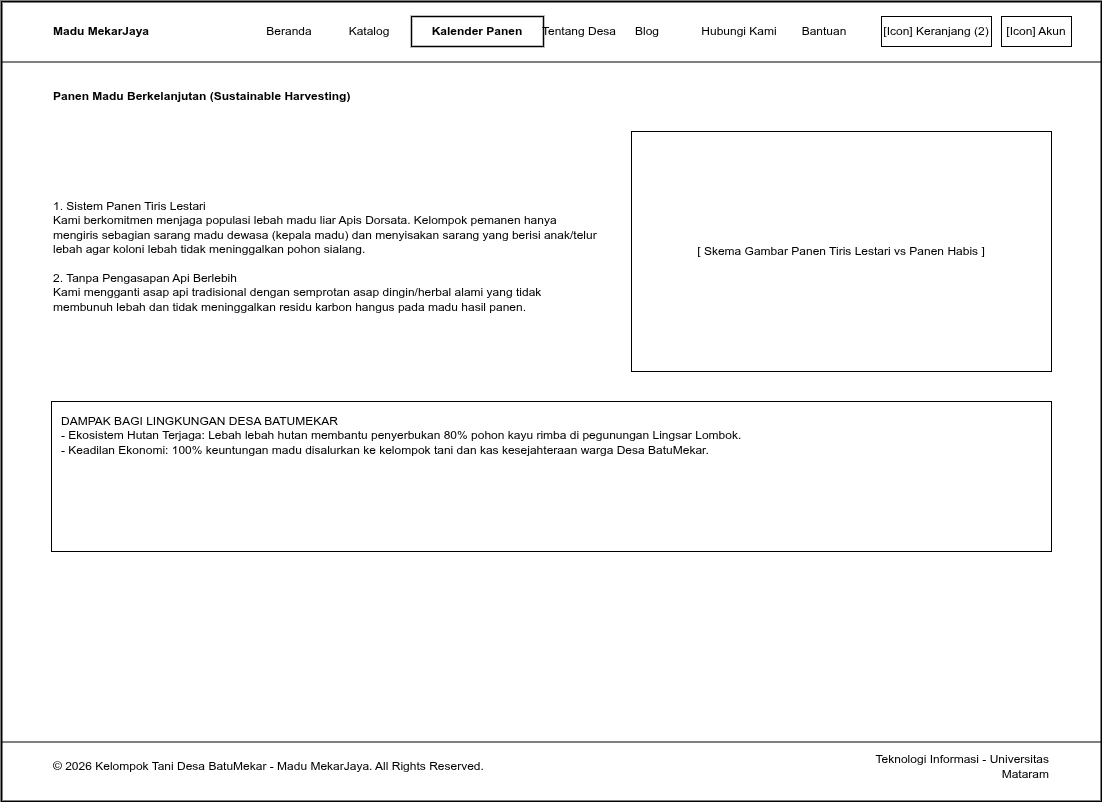

The diagram above was exported from draw.io. Its source (the exported page's mxGraphModel, read from the mxfile embedded in the PNG):
<mxGraphModel dx="1892" dy="1597" grid="1" gridSize="10" guides="1" tooltips="1" connect="1" arrows="1" fold="1" page="1" pageScale="1" pageWidth="1100" pageHeight="800" math="0" shadow="0">
  <root>
    <mxCell id="0" />
    <mxCell id="1" parent="0" />
    <mxCell id="web_frame" value="" style="rounded=0;whiteSpace=wrap;html=1;fillColor=#ffffff;strokeColor=#000000;strokeWidth=2;fontColor=#000000;align=center;verticalAlign=top;pointerEvents=0;" parent="1" vertex="1">
      <mxGeometry width="1100" height="800" as="geometry" />
    </mxCell>
    <mxCell id="elem_page_keberlanjutan_1" value="" style="line;strokeWidth=1;html=1;strokeColor=#000000;align=center;verticalAlign=middle;" parent="1" vertex="1">
      <mxGeometry y="60" width="1100" height="1" as="geometry" />
    </mxCell>
    <mxCell id="elem_page_keberlanjutan_2" value="Madu MekarJaya" style="text;html=1;align=left;verticalAlign=middle;whiteSpace=wrap;rounded=0;fontColor=#000000;fontSize=12;fontStyle=1;" parent="1" vertex="1">
      <mxGeometry x="50" y="15" width="150" height="30" as="geometry" />
    </mxCell>
    <mxCell id="elem_page_keberlanjutan_3" value="Beranda" style="text;html=1;align=center;verticalAlign=middle;whiteSpace=wrap;rounded=0;fontColor=#000000;fontSize=12;" parent="1" vertex="1">
      <mxGeometry x="250" y="15" width="76" height="30" as="geometry" />
    </mxCell>
    <mxCell id="elem_page_keberlanjutan_4" value="Katalog" style="text;html=1;align=center;verticalAlign=middle;whiteSpace=wrap;rounded=0;fontColor=#000000;fontSize=12;" parent="1" vertex="1">
      <mxGeometry x="330" y="15" width="76" height="30" as="geometry" />
    </mxCell>
    <mxCell id="elem_page_keberlanjutan_5" value="Kalender Panen" style="rounded=0;whiteSpace=wrap;html=1;fillColor=#ffffff;strokeColor=#000000;strokeWidth=1.5;fontColor=#000000;fontSize=12;fontStyle=1;align=center;verticalAlign=middle;" parent="1" vertex="1">
      <mxGeometry x="410" y="15" width="132" height="30" as="geometry" />
    </mxCell>
    <mxCell id="elem_page_keberlanjutan_6" value="Tentang Desa" style="text;html=1;align=center;verticalAlign=middle;whiteSpace=wrap;rounded=0;fontColor=#000000;fontSize=12;" parent="1" vertex="1">
      <mxGeometry x="520" y="15" width="116" height="30" as="geometry" />
    </mxCell>
    <mxCell id="elem_page_keberlanjutan_7" value="Blog" style="text;html=1;align=center;verticalAlign=middle;whiteSpace=wrap;rounded=0;fontColor=#000000;fontSize=12;" parent="1" vertex="1">
      <mxGeometry x="620" y="15" width="52" height="30" as="geometry" />
    </mxCell>
    <mxCell id="elem_page_keberlanjutan_8" value="Hubungi Kami" style="text;html=1;align=center;verticalAlign=middle;whiteSpace=wrap;rounded=0;fontColor=#000000;fontSize=12;" parent="1" vertex="1">
      <mxGeometry x="680" y="15" width="116" height="30" as="geometry" />
    </mxCell>
    <mxCell id="elem_page_keberlanjutan_9" value="Bantuan" style="text;html=1;align=center;verticalAlign=middle;whiteSpace=wrap;rounded=0;fontColor=#000000;fontSize=12;" parent="1" vertex="1">
      <mxGeometry x="785" y="15" width="76" height="30" as="geometry" />
    </mxCell>
    <mxCell id="elem_page_keberlanjutan_10" value="[Icon] Keranjang (2)" style="rounded=0;whiteSpace=wrap;html=1;fillColor=#ffffff;strokeColor=#000000;strokeWidth=1;fontColor=#000000;fontSize=12;align=center;verticalAlign=middle;" parent="1" vertex="1">
      <mxGeometry x="880" y="15" width="110" height="30" as="geometry" />
    </mxCell>
    <mxCell id="elem_page_keberlanjutan_11" value="[Icon] Akun" style="rounded=0;whiteSpace=wrap;html=1;fillColor=#ffffff;strokeColor=#000000;strokeWidth=1;fontColor=#000000;fontSize=12;align=center;verticalAlign=middle;" parent="1" vertex="1">
      <mxGeometry x="1000" y="15" width="70" height="30" as="geometry" />
    </mxCell>
    <mxCell id="elem_page_keberlanjutan_12" value="Panen Madu Berkelanjutan (Sustainable Harvesting)" style="text;html=1;align=left;verticalAlign=middle;whiteSpace=wrap;rounded=0;fontColor=#000000;fontSize=12;fontStyle=1;" parent="1" vertex="1">
      <mxGeometry x="50" y="80" width="600" height="30" as="geometry" />
    </mxCell>
    <mxCell id="elem_page_keberlanjutan_13" value="1. Sistem Panen Tiris Lestari&#10;Kami berkomitmen menjaga populasi lebah madu liar Apis Dorsata. Kelompok pemanen hanya mengiris sebagian sarang madu dewasa (kepala madu) dan menyisakan sarang yang berisi anak/telur lebah agar koloni lebah tidak meninggalkan pohon sialang.&#10;&#10;2. Tanpa Pengasapan Api Berlebih&#10;Kami mengganti asap api tradisional dengan semprotan asap dingin/herbal alami yang tidak membunuh lebah dan tidak meninggalkan residu karbon hangus pada madu hasil panen." style="text;html=1;align=left;verticalAlign=middle;whiteSpace=wrap;rounded=0;fontColor=#000000;fontSize=12;" parent="1" vertex="1">
      <mxGeometry x="50" y="130" width="550" height="250" as="geometry" />
    </mxCell>
    <mxCell id="elem_page_keberlanjutan_14" value="[ Skema Gambar Panen Tiris Lestari vs Panen Habis ]" style="rounded=0;whiteSpace=wrap;html=1;fillColor=#ffffff;strokeColor=#000000;strokeWidth=1;fontColor=#000000;fontSize=12;align=center;verticalAlign=middle;" parent="1" vertex="1">
      <mxGeometry x="630" y="130" width="420" height="240" as="geometry" />
    </mxCell>
    <mxCell id="elem_page_keberlanjutan_15" value="DAMPAK BAGI LINGKUNGAN DESA BATUMEKAR&#10;- Ekosistem Hutan Terjaga: Lebah lebah hutan membantu penyerbukan 80% pohon kayu rimba di pegunungan Lingsar Lombok.&#10;- Keadilan Ekonomi: 100% keuntungan madu disalurkan ke kelompok tani dan kas kesejahteraan warga Desa BatuMekar." style="rounded=0;whiteSpace=wrap;html=1;fillColor=#ffffff;strokeColor=#000000;strokeWidth=1;fontColor=#000000;fontSize=12;align=left;verticalAlign=top;spacingLeft=8;spacingRight=8;spacingTop=6;spacingBottom=6;" parent="1" vertex="1">
      <mxGeometry x="50" y="400" width="1000" height="150" as="geometry" />
    </mxCell>
    <mxCell id="elem_page_keberlanjutan_16" value="" style="line;strokeWidth=1;html=1;strokeColor=#000000;align=center;verticalAlign=middle;" parent="1" vertex="1">
      <mxGeometry y="740" width="1100" height="1" as="geometry" />
    </mxCell>
    <mxCell id="elem_page_keberlanjutan_17" value="© 2026 Kelompok Tani Desa BatuMekar - Madu MekarJaya. All Rights Reserved." style="text;html=1;align=left;verticalAlign=middle;whiteSpace=wrap;rounded=0;fontColor=#000000;fontSize=12;" parent="1" vertex="1">
      <mxGeometry x="50" y="750" width="600" height="30" as="geometry" />
    </mxCell>
    <mxCell id="elem_page_keberlanjutan_18" value="Teknologi Informasi - Universitas Mataram" style="text;html=1;align=right;verticalAlign=middle;whiteSpace=wrap;rounded=0;fontColor=#000000;fontSize=12;" parent="1" vertex="1">
      <mxGeometry x="850" y="750" width="200" height="30" as="geometry" />
    </mxCell>
  </root>
</mxGraphModel>